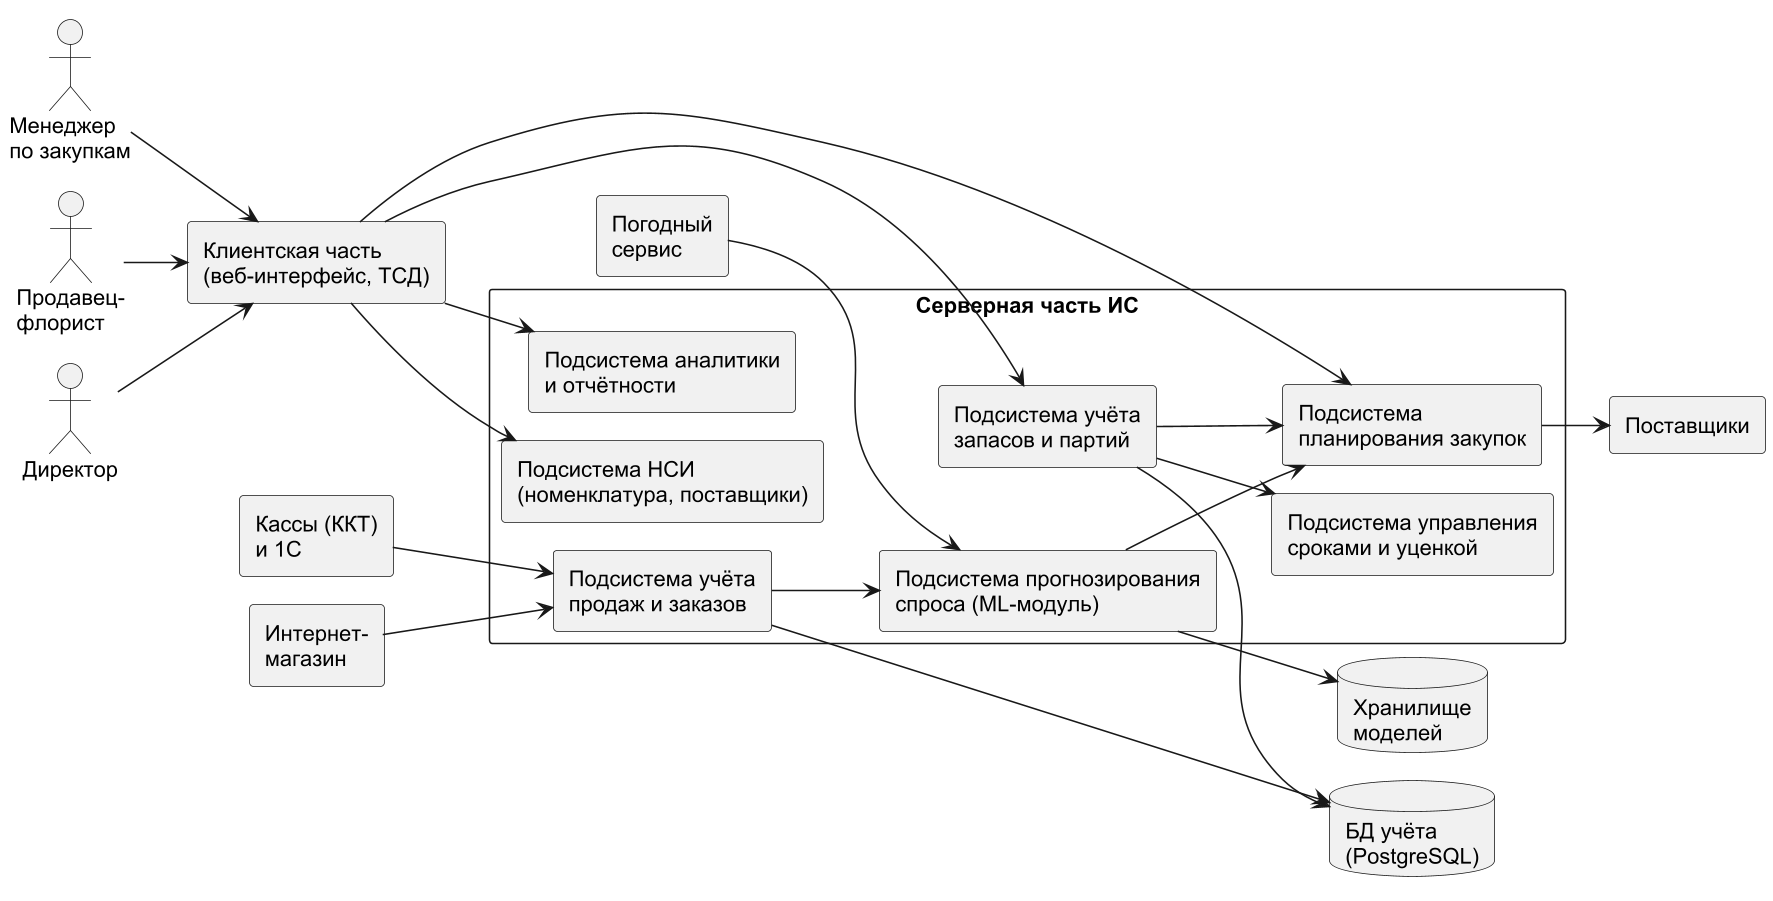

The diagram above was rendered by PlantUML. Its source (embedded in the PNG):
@startuml
!pragma layout smetana
skinparam dpi 150
skinparam defaultFontName Arial
skinparam shadowing false
skinparam monochrome true
left to right direction
actor "Менеджер\nпо закупкам" as MZ
actor "Продавец-\nфлорист" as PF
actor "Директор" as DIR
rectangle "Клиентская часть\n(веб-интерфейс, ТСД)" as UI
rectangle "Серверная часть ИС" as SRV {
  rectangle "Подсистема НСИ\n(номенклатура, поставщики)" as A
  rectangle "Подсистема учёта\nзапасов и партий" as B
  rectangle "Подсистема учёта\nпродаж и заказов" as C
  rectangle "Подсистема прогнозирования\nспроса (ML-модуль)" as D
  rectangle "Подсистема\nпланирования закупок" as E
  rectangle "Подсистема управления\nсроками и уценкой" as F
  rectangle "Подсистема аналитики\nи отчётности" as G
}
database "БД учёта\n(PostgreSQL)" as DB
database "Хранилище\nмоделей" as MR
rectangle "Кассы (ККТ)\nи 1С" as KKT
rectangle "Интернет-\nмагазин" as WEB
rectangle "Поставщики" as SUP
rectangle "Погодный\nсервис" as WTH
MZ --> UI
PF --> UI
DIR --> UI
UI --> A
UI --> B
UI --> E
UI --> G
KKT --> C
WEB --> C
C --> D
WTH --> D
D --> E
B --> E
B --> F
E --> SUP
D --> MR
B --> DB
C --> DB
@enduml